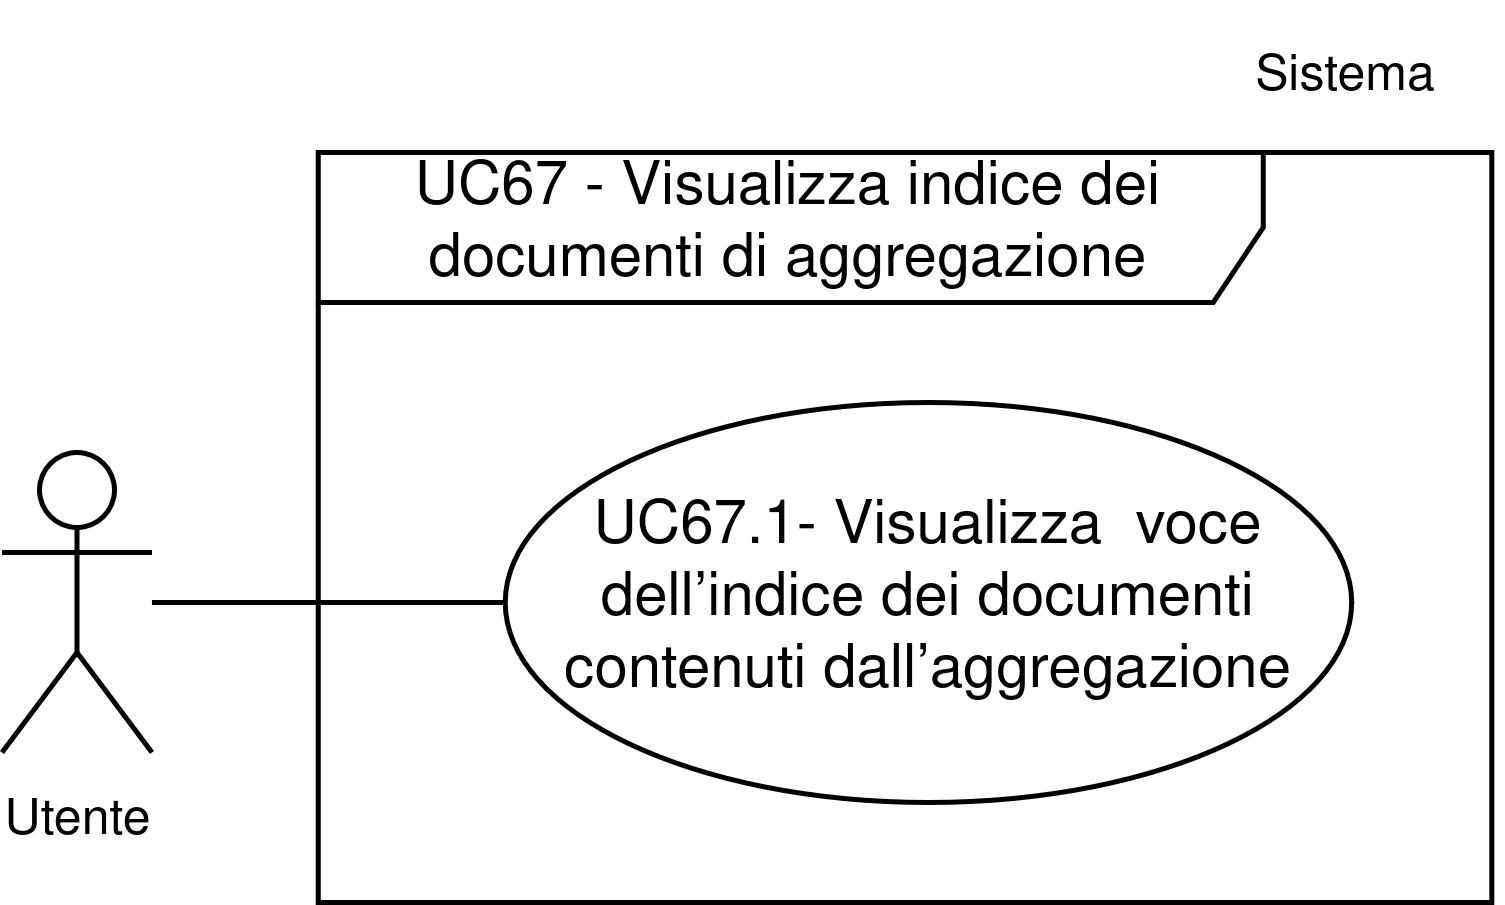

The diagram above was exported from draw.io. Its source (the exported page's mxGraphModel, read from the mxfile embedded in the PNG):
<mxGraphModel dx="1901" dy="1855" grid="1" gridSize="10" guides="1" tooltips="1" connect="1" arrows="1" fold="1" page="1" pageScale="1" pageWidth="1169" pageHeight="827" math="0" shadow="0">
  <root>
    <mxCell id="0" />
    <mxCell id="1" parent="0" />
    <mxCell id="2" parent="1" style="shape=umlActor;verticalLabelPosition=bottom;verticalAlign=top;html=1;outlineConnect=0;" value="&lt;font style=&quot;font-size: 10px;&quot;&gt;Utente&lt;/font&gt;" vertex="1">
      <mxGeometry height="60" width="30" x="94.89" y="12010" as="geometry" />
    </mxCell>
    <mxCell id="3" parent="1" style="shape=umlFrame;whiteSpace=wrap;html=1;pointerEvents=0;width=189;height=30;" value="UC67 - Visualizza indice dei documenti di aggregazione" vertex="1">
      <mxGeometry height="150" width="234.71" x="158.14000000000001" y="11950" as="geometry" />
    </mxCell>
    <mxCell id="4" edge="1" parent="1" source="2" style="rounded=0;orthogonalLoop=1;jettySize=auto;html=1;entryX=0;entryY=0.5;entryDx=0;entryDy=0;strokeColor=default;endArrow=none;endFill=0;" target="5">
      <mxGeometry relative="1" as="geometry">
        <mxPoint x="136.00000000000003" y="12120" as="sourcePoint" />
        <mxPoint x="162.4300000000001" y="12026.25" as="targetPoint" />
      </mxGeometry>
    </mxCell>
    <mxCell id="5" parent="1" style="ellipse;whiteSpace=wrap;html=1;" value="UC67.1- Visualizza &amp;nbsp;voce dell’indice dei documenti contenuti dall’aggregazione" vertex="1">
      <mxGeometry height="80" width="169.29" x="195.56000000000003" y="12000" as="geometry" />
    </mxCell>
    <mxCell id="6" parent="1" style="text;html=1;whiteSpace=wrap;strokeColor=none;fillColor=none;align=center;verticalAlign=middle;rounded=0;fontSize=10;" value="Sistema" vertex="1">
      <mxGeometry height="30" width="60" x="334.41000000000014" y="11920" as="geometry" />
    </mxCell>
  </root>
</mxGraphModel>